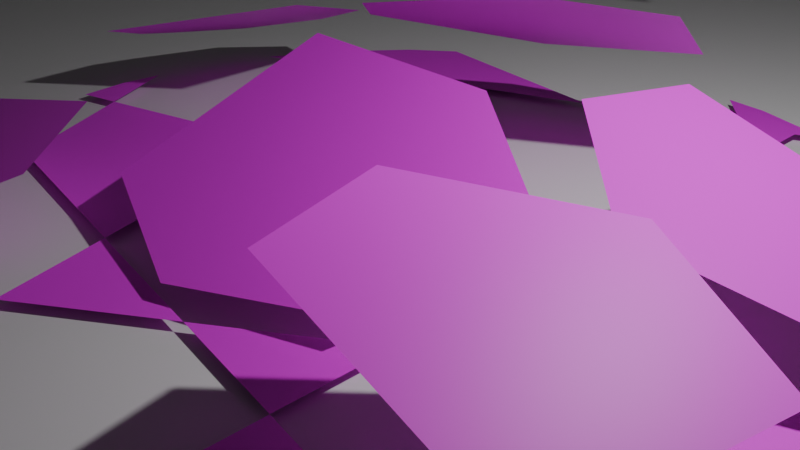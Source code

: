 # Source: GameImageScene.blend  (saved by Blender 4.5.88; exported with 4.5.12 LTS)
import bpy
from mathutils import Matrix  # noqa: F401  (used for matrix-valued properties, if any)

bpy.ops.wm.read_factory_settings(use_empty=True)
scene = bpy.context.scene
scene.name = 'Scene'

# ---- collections
col_collection = bpy.data.collections.new('Collection'); scene.collection.children.link(col_collection)

# ---- images (referenced by path relative to the original .blend; pixels are not part of the script)
import os
ASSET_DIR = os.environ.get("B2B_ASSET_DIR", "")  # directory of the original .blend (textures are referenced by path, not embedded)
HERE = os.path.dirname(os.path.abspath(__file__))  # packed textures are extracted next to this script under _unpacked/

def load_image(name, relpath, width, height, colorspace="sRGB"):
    """Load a texture the original file referenced (path relative to the .blend, or extracted next to this script)."""
    p = next((c for c in (os.path.join(HERE, relpath), os.path.join(ASSET_DIR, relpath)) if relpath and os.path.exists(c)), "")
    if p:
        img = bpy.data.images.load(p, check_existing=True)
        img.name = name
    else:  # same state as the original file: an image datablock whose file is absent (Cycles renders it pink)
        img = bpy.data.images.new(name, width, height)
        img.source = "FILE"
        img.filepath = "//" + (relpath or name)
    img.colorspace_settings.name = colorspace
    return img
img_test_png = load_image('test.png', 'test.png', 1024, 1024, 'sRGB')

# ---- materials (node trees are filled in below, after node groups)
mat_material = bpy.data.materials.new('Material')
mat_material.alpha_threshold = 0.0
mat_material.roughness = 0.5
mat_material.line_color = (0.0, 0.0, 0.0, 1.0)
mat_material_001 = bpy.data.materials.new('Material.001')
mat_material_001.alpha_threshold = 0.0
mat_material_001.roughness = 0.5
mat_material_001.line_color = (0.0, 0.0, 0.0, 1.0)
mat_x = bpy.data.materials.new('マテリアル')

# ---- material node trees
mat_material.use_nodes = True; mat_material.node_tree.nodes.clear()
_N = mat_material.node_tree.nodes; _L = mat_material.node_tree.links
n0 = _N.new('ShaderNodeOutputMaterial'); n0.name = 'Material Output'; n0.location = (300, 300)
n1 = _N.new('ShaderNodeBsdfPrincipled'); n1.name = 'Principled BSDF'; n1.location = (10, 300)
n1.inputs[0].default_value = (0.8, 0.8, 0.8, 0.2722)
n1.inputs[3].default_value = 1.45
_L.new(n1.outputs[0], n0.inputs[0])
n0.is_active_output = True
mat_material_001.use_nodes = True; mat_material_001.node_tree.nodes.clear()
_N = mat_material_001.node_tree.nodes; _L = mat_material_001.node_tree.links
n0 = _N.new('ShaderNodeOutputMaterial'); n0.name = 'Material Output'; n0.location = (300, 300)
n1 = _N.new('ShaderNodeBsdfPrincipled'); n1.name = 'Principled BSDF'; n1.location = (10, 300)
n1.inputs[3].default_value = 1.45
_L.new(n1.outputs[0], n0.inputs[0])
n0.is_active_output = True
mat_x.use_nodes = True; mat_x.node_tree.nodes.clear()
_N = mat_x.node_tree.nodes; _L = mat_x.node_tree.links
n0 = _N.new('ShaderNodeBsdfPrincipled'); n0.name = 'プリンシプルBSDF'; n0.location = (10, 300)
n1 = _N.new('ShaderNodeOutputMaterial'); n1.name = 'マテリアル出力'; n1.location = (300, 300)
n2 = _N.new('ShaderNodeTexImage'); n2.name = '画像テクスチャ'; n2.location = (-280, 280)
n2.image = img_test_png
_L.new(n0.outputs[0], n1.inputs[0])
_L.new(n2.outputs[0], n0.inputs[0])
n1.is_active_output = True

# ---- world
world_world = bpy.data.worlds.new('World'); scene.world = world_world
world_world.use_nodes = True; world_world.node_tree.nodes.clear()
_N = world_world.node_tree.nodes; _L = world_world.node_tree.links
n0 = _N.new('ShaderNodeOutputWorld'); n0.name = 'World Output'; n0.location = (300, 300)
n1 = _N.new('ShaderNodeBackground'); n1.name = 'Background'; n1.location = (10, 300)
n1.inputs[0].default_value = (0.05088, 0.05088, 0.05088, 1.0)
_L.new(n1.outputs[0], n0.inputs[0])
n0.is_active_output = True
world_world.color = (0.05088, 0.05088, 0.05088)
world_world.sun_shadow_jitter_overblur = 0.0

# ---- cameras
cam_camera = bpy.data.cameras.new('Camera')
cam_camera.clip_end = 100.0
cam_camera.ortho_scale = 7.314

# ---- lights
light_light = bpy.data.lights.new('Light', 'POINT')
light_light.energy = 1000.0
light_light.shadow_soft_size = 0.1

# ---- meshes
me_cube = bpy.data.meshes.new('Cube')
me_cube.from_pydata([(1.0, 1.0, 1.0), (1.0, 1.0, -1.0), (1.0, -1.0, 1.0), (1.0, -1.0, -1.0), (-1.0, 1.0, 1.0), (-1.0, 1.0, -1.0), (-1.0, -1.0, 1.0), (-1.0, -1.0, -1.0)], [], [(0, 4, 6, 2), (3, 2, 6, 7), (7, 6, 4, 5), (5, 1, 3, 7), (1, 0, 2, 3), (5, 4, 0, 1)])
_uv = me_cube.uv_layers.new(name='UVMap')
_uv.uv.foreach_set('vector', [0.625, 0.5, 0.875, 0.5, 0.875, 0.75, 0.625, 0.75, 0.375, 0.75, 0.625, 0.75, 0.625, 1.0, 0.375, 1.0, 0.375, 0.0, 0.625, 0.0, 0.625, 0.25, 0.375, 0.25, 0.125, 0.5, 0.375, 0.5, 0.375, 0.75, 0.125, 0.75, 0.375, 0.5, 0.625, 0.5, 0.625, 0.75, 0.375, 0.75, 0.375, 0.25, 0.625, 0.25, 0.625, 0.5, 0.375, 0.5])
me_cube.materials.append(mat_material)
me_cube.use_mirror_vertex_groups = False
me_cube.update()
me_x = bpy.data.meshes.new('平面')
me_x.from_pydata([(-1.0, -1.0, 0.0), (1.0, -1.0, 0.0), (-1.0, 1.0, 0.0), (1.0, 1.0, 0.0)], [], [(0, 1, 3, 2)])
_uv = me_x.uv_layers.new(name='UVマップ')
_uv.uv.foreach_set('vector', [0.0, 0.0, 1.0, 0.0, 1.0, 1.0, 0.0, 1.0])
me_x.update()
me_cube_001 = bpy.data.meshes.new('Cube.001')
me_cube_001.from_pydata([(1.0, 1.0, 1.0), (1.0, 1.0, -1.0), (1.0, -1.0, 1.0), (1.0, -1.0, -1.0), (-1.0, 1.0, 1.0), (-1.0, 1.0, -1.0), (-1.0, -1.0, 1.0), (-1.0, -1.0, -1.0)], [], [(0, 4, 6, 2), (3, 2, 6, 7), (7, 6, 4, 5), (5, 1, 3, 7), (1, 0, 2, 3), (5, 4, 0, 1)])
_uv = me_cube_001.uv_layers.new(name='UVMap')
_uv.uv.foreach_set('vector', [0.625, 0.5, 0.875, 0.5, 0.875, 0.75, 0.625, 0.75, 0.375, 0.75, 0.625, 0.75, 0.625, 1.0, 0.375, 1.0, 0.375, 0.0, 0.625, 0.0, 0.625, 0.25, 0.375, 0.25, 0.125, 0.5, 0.375, 0.5, 0.375, 0.75, 0.125, 0.75, 0.375, 0.5, 0.625, 0.5, 0.625, 0.75, 0.375, 0.75, 0.375, 0.25, 0.625, 0.25, 0.625, 0.5, 0.375, 0.5])
me_cube_001.materials.append(mat_material_001)
me_cube_001.use_mirror_vertex_groups = False
me_cube_001.update()
me_001 = bpy.data.meshes.new('平面.001')
me_001.from_pydata([(-1.0, -1.0, 0.0), (1.0, -1.0, 0.0), (-1.0, 1.0, 0.0), (1.0, 1.0, 0.0)], [], [(0, 1, 3, 2)])
_uv = me_001.uv_layers.new(name='UVマップ')
_uv.uv.foreach_set('vector', [0.0, 0.0, 1.0, 0.0, 1.0, 1.0, 0.0, 1.0])
me_001.update()
me_002 = bpy.data.meshes.new('平面.002')
me_002.from_pydata([(-1.0, -1.0, 0.0), (1.0, -1.0, 0.0), (-1.0, 1.0, 0.0), (1.0, 1.0, 0.0)], [], [(0, 1, 3, 2)])
_uv = me_002.uv_layers.new(name='UVマップ')
_uv.uv.foreach_set('vector', [0.0, 0.0, 1.0, 0.0, 1.0, 1.0, 0.0, 1.0])
me_002.update()
me_003 = bpy.data.meshes.new('円.003')
me_003.from_pydata([(-0.01455, -0.5139, 0.03361), (0.3036, -0.3898, 0.05672), (0.3749, -0.05938, 0.1548), (0.08881, 0.1358, 0.2282), (-0.3667, 0.113, 0.2427), (-0.3344, -0.3906, 0.0865), (-0.4835, 0.3647, 0.2091), (0.1774, 0.717, 0.1896), (-0.1807, 0.6267, 0.152), (-0.4158, 0.2793, 0.2653), (0.2868, 0.4364, 0.3489), (0.06118, 0.2815, 0.3721), (-0.5314, 0.3912, 0.0), (0.01244, 0.159, 0.0), (-0.4281, 0.04013, 0.0), (0.338, 0.01995, 0.0), (0.3333, 0.2455, 0.0), (0.01244, 0.159, 0.0), (0.4001, 0.6473, 0.0), (0.3247, 0.6577, 0.0), (0.6725, 0.3371, 0.0), (0.3333, 0.2455, 0.0), (0.8732, -0.04094, 0.1324), (0.3316, 0.09996, 0.2848), (0.5835, -0.1292, 0.2073), (0.735, 0.2986, 0.1836), (0.3965, 0.3159, 0.276), (0.3454, -0.3319, 0.0), (0.338, 0.01995, 0.0), (0.6593, -0.1172, 0.0), (0.838, -0.5357, 0.1444), (0.9087, -0.3529, 0.1376), (0.9344, -0.2143, 0.1417), (0.7777, -0.6328, 0.1555), (0.3851, -0.6163, 0.2861), (0.3569, -0.3773, 0.3168), (0.633, -0.1247, 0.2488), (0.3505, -0.5745, 0.0), (0.0629, -0.5252, 0.0), (0.3454, -0.3319, 0.0), (0.06783, -0.9925, 0.5025), (0.1457, -0.9691, 0.5099), (0.0158, -0.9997, 0.5042), (0.2081, -0.9391, 0.5248), (0.1777, -0.8272, 0.6178), (-0.03867, -0.9195, 0.5756), (0.05701, -0.8372, 0.6272), (-0.2073, -0.7101, 0.0), (0.0629, -0.5252, 0.0), (-0.279, -0.4667, 0.0), (-0.3827, -0.9239, 0.0), (-0.1951, -0.9808, 0.0), (-0.1256, -0.9876, 0.0), (-0.4597, -0.8827, 0.0), (-0.2073, -0.7101, 0.0), (-0.4653, -0.8174, 0.05569), (-0.5115, -0.8074, 0.05007), (-0.8865, -0.4345, 0.09974), (-0.285, -0.5948, 0.1627), (-0.429, -0.3895, 0.2019), (-0.9239, -0.3827, 0.0), (-0.8315, -0.5556, 0.0), (-0.7071, -0.7071, 0.0), (-0.5556, -0.8315, 0.0), (-0.9323, -0.3548, 0.0), (-0.5017, -0.8603, 0.0), (-0.7431, -0.3872, 0.0), (-0.7431, -0.3872, 0.0), (-0.4281, 0.04013, 0.0), (-0.8967, -0.08629, 0.0), (-0.279, -0.4667, 0.0), (-0.9776, 0.3493, 0.0725), (-0.9993, 0.156, 0.09655), (-0.9745, 0.3595, 0.07189), (-0.9919, 0.05971, 0.1146), (-0.6119, 0.4452, 0.1781), (-0.804, 0.481, 0.1087), (-0.4562, 0.1303, 0.2805), (-0.8733, -0.09616, 0.179), (-1.0, 0.0, 0.0), (-0.989, -0.1112, 0.0), (-0.9904, 0.09736, 0.0), (-0.8967, -0.08629, 0.0), (-1.08, -0.2179, 0.6661), (-1.095, -0.1718, 0.662), (-1.035, -0.3018, 0.6833), (-0.9397, -0.2967, 0.7391), (-1.053, -0.1464, 0.6884), (-0.7071, 0.7071, 0.0), (-0.8315, 0.5556, 0.0), (-0.6405, 0.7618, 0.0), (-0.8472, 0.5261, 0.0), (-0.5733, 0.5335, 0.0), (-0.7221, 0.4726, 0.0), (-0.5733, 0.5335, 0.0), (-0.5314, 0.3912, 0.0), (-0.7221, 0.4726, 0.0), (-0.9189, 0.3921, 0.0), (-0.8472, 0.5261, 0.0), (-0.7221, 0.4726, 0.0), (-0.6405, 0.7618, 0.0), (-0.6107, 0.7863, 0.0), (-0.5733, 0.5335, 0.0), (-0.1203, 0.7188, 0.0), (-0.1086, 1.022, 0.5265), (-0.2095, 0.9784, 0.553), (-0.3004, 0.9153, 0.5763), (-0.3777, 0.8351, 0.5955), (-0.3999, 0.8009, 0.6007), (-0.05431, 1.033, 0.5118), (-0.1279, 0.8467, 0.5272), (0.02951, 0.9795, 0.4874), (0.3247, 0.6577, 0.0), (0.3231, 0.7351, 0.0), (-0.1203, 0.7188, 0.0), (0.2164, 0.8566, 0.0), (0.1951, 0.9808, 0.0), (0.3187, 0.9433, 0.0), (0.09906, 0.9902, 0.0), (0.2164, 0.8566, 0.0), (0.3196, 0.8988, 0.0), (0.3231, 0.7351, 0.0), (0.2164, 0.8566, 0.0), (0.3196, 0.8988, 0.0), (0.3827, 0.9239, 0.0), (0.3187, 0.9433, 0.0), (0.3196, 0.8988, 0.0), (0.884, 0.9176, 0.6923), (0.7979, 0.9625, 0.6897), (0.7054, 0.9917, 0.6957), (0.942, 0.8728, 0.7007), (0.7457, 0.8693, 0.7431), (0.6991, 0.9031, 0.7374), (0.6785, 0.976, 0.7084), (0.8315, 0.5556, 0.0), (0.8015, 0.5921, 0.0), (0.9135, 0.4021, 0.0), (0.4001, 0.6473, 0.0), (0.6725, 0.3371, 0.0), (0.4001, 0.6473, 0.0), (0.3247, 0.6577, 0.0), (0.3231, 0.7351, 0.0), (0.9808, 0.1951, 0.0), (0.9239, 0.3827, 0.0), (0.9893, 0.1086, 0.0), (0.9135, 0.4021, 0.0), (0.9167, 0.05892, 0.0), (0.6725, 0.3371, 0.0), (0.9808, -0.1951, 0.0), (0.9648, -0.2477, 0.0), (0.9968, -0.03236, 0.0), (0.9167, 0.05892, 0.0), (0.6593, -0.1172, 0.0), (1.0, 0.0, 0.0), (0.9968, -0.03236, 0.0), (0.9893, 0.1086, 0.0), (0.9167, 0.05892, 0.0), (0.3827, -0.9239, 0.0), (0.5556, -0.8315, 0.0), (0.7071, -0.7071, 0.0), (0.3579, -0.9314, 0.0), (0.7586, -0.6444, 0.0), (0.3505, -0.5745, 0.0)], [], [(2, 3, 4, 5, 0, 1), (6, 9, 11, 10, 7, 8), (13, 12, 14), (16, 17, 15), (19, 21, 20, 18), (23, 24, 22, 25, 26), (28, 27, 29), (32, 36, 35, 34, 33, 30, 31), (38, 37, 39), (43, 44, 46, 45, 42, 40, 41), (49, 47, 48), (52, 54, 53, 50, 51), (55, 58, 59, 57, 56), (65, 66, 64, 60, 61, 62, 63), (68, 69, 67, 70), (74, 78, 77, 75, 76, 73, 71, 72), (80, 82, 81, 79), (85, 86, 87, 84, 83), (91, 93, 92, 90, 88, 89), (94, 96, 95), (97, 99, 98), (100, 102, 103, 101), (105, 106, 107, 108, 110, 111, 109, 104), (112, 113, 115, 114), (118, 119, 120, 117, 116), (121, 123, 122), (125, 126, 124), (129, 133, 132, 131, 130, 127, 128), (135, 137, 138, 136, 134), (140, 139, 141), (145, 147, 146, 144, 142, 143), (150, 151, 152, 149, 148), (155, 156, 154, 153), (161, 162, 160, 157, 158, 159)])
_uv = me_003.uv_layers.new(name='UVマップ')
_uv.uv.foreach_set('vector', [0.668, 0.5266, 0.4984, 0.5801, 0.284, 0.499, 0.3835, 0.253, 0.5573, 0.2405, 0.689, 0.3511, 0.1871, 0.7385, 0.2151, 0.6694, 0.4984, 0.5801, 0.6545, 0.6392, 0.6299, 0.8448, 0.4045, 0.8534, 0.4984, 0.5801, 0.2151, 0.6694, 0.284, 0.499, 0.6545, 0.6392, 0.4984, 0.5801, 0.668, 0.5266, 0.6299, 0.8448, 0.6545, 0.6392, 0.8196, 0.7016, 0.6682, 0.8433, 0.668, 0.5266, 0.8353, 0.4739, 0.9553, 0.5746, 0.8196, 0.7016, 0.6545, 0.6392, 0.668, 0.5266, 0.689, 0.3511, 0.8353, 0.4739, 0.9945, 0.4237, 0.8353, 0.4739, 0.689, 0.3511, 0.7035, 0.2301, 0.911, 0.2152, 0.943, 0.2632, 0.9807, 0.3542, 0.5573, 0.2405, 0.7035, 0.2301, 0.689, 0.3511, 0.7248, 0.05202, 0.7035, 0.2301, 0.5573, 0.2405, 0.4313, 0.1348, 0.4858, 9.992e-05, 0.5492, 9.992e-05, 0.6458, 0.01931, 0.3835, 0.253, 0.4313, 0.1348, 0.5573, 0.2405, 0.4858, 9.992e-05, 0.4313, 0.1348, 0.3137, 0.03609, 0.3542, 0.01931, 0.4508, 9.992e-05, 0.3137, 0.03609, 0.4313, 0.1348, 0.3835, 0.253, 0.1476, 0.2699, 0.2916, 0.04525, 0.2916, 0.04525, 0.1476, 0.2699, 0.05139, 0.2767, 0.05699, 0.2632, 0.1117, 0.1813, 0.1813, 0.1117, 0.2632, 0.05699, 0.284, 0.499, 0.056, 0.4127, 0.1476, 0.2699, 0.3835, 0.253, 9.998e-05, 0.4999, 0.056, 0.4127, 0.284, 0.499, 0.2151, 0.6694, 0.1158, 0.7007, 0.02136, 0.6508, 0.01931, 0.6458, 9.996e-05, 0.5492, 0.01105, 0.3957, 0.056, 0.4127, 9.998e-05, 0.4999, 0.0001, 0.4508, 0.05139, 0.2767, 0.1476, 0.2699, 0.056, 0.4127, 0.01105, 0.3957, 0.01931, 0.3542, 0.05056, 0.7213, 0.1158, 0.7007, 0.1871, 0.7385, 0.1423, 0.8493, 0.1117, 0.8187, 0.05699, 0.7368, 0.1871, 0.7385, 0.1158, 0.7007, 0.2151, 0.6694, 0.02136, 0.6508, 0.1158, 0.7007, 0.05056, 0.7213, 0.1423, 0.8493, 0.1871, 0.7385, 0.4045, 0.8534, 0.156, 0.863, 0.3542, 0.9807, 0.2632, 0.943, 0.1813, 0.8883, 0.156, 0.863, 0.4045, 0.8534, 0.566, 0.9389, 0.5008, 0.9999, 0.4508, 0.9999, 0.6299, 0.8448, 0.6253, 0.8834, 0.566, 0.9389, 0.4045, 0.8534, 0.5008, 0.9999, 0.566, 0.9389, 0.6155, 0.9651, 0.6129, 0.9872, 0.5492, 0.9999, 0.6253, 0.8834, 0.6155, 0.9651, 0.566, 0.9389, 0.6129, 0.9872, 0.6155, 0.9651, 0.6458, 0.9807, 0.6458, 0.9807, 0.6155, 0.9651, 0.6253, 0.8834, 0.6682, 0.8433, 0.8715, 0.8355, 0.8187, 0.8883, 0.7368, 0.943, 0.8715, 0.8355, 0.6682, 0.8433, 0.8196, 0.7016, 0.9369, 0.746, 0.8883, 0.8187, 0.6299, 0.8448, 0.6682, 0.8433, 0.6253, 0.8834, 0.9369, 0.746, 0.8196, 0.7016, 0.9553, 0.5746, 0.9892, 0.603, 0.9807, 0.6458, 0.943, 0.7368, 0.9999, 0.5329, 0.9553, 0.5746, 0.8353, 0.4739, 0.9945, 0.4237, 0.9999, 0.4508, 0.9892, 0.603, 0.9553, 0.5746, 0.9999, 0.5329, 0.9999, 0.5492, 0.911, 0.2152, 0.7035, 0.2301, 0.7248, 0.05202, 0.7368, 0.05699, 0.8187, 0.1117, 0.8883, 0.1813])
me_003.materials.append(mat_x)
me_003.update()

# ---- objects
ob_cube = bpy.data.objects.new('Cube', me_cube)
ob_light = bpy.data.objects.new('Light', light_light)
ob_camera = bpy.data.objects.new('Camera', cam_camera)
ob_x = bpy.data.objects.new('平面', me_x)
ob_cube_001 = bpy.data.objects.new('Cube.001', me_cube_001)
ob_001 = bpy.data.objects.new('平面.001', me_001)
ob_002 = bpy.data.objects.new('平面.002', me_002)
ob_003 = bpy.data.objects.new('円.003', me_003)

# ---- transforms, parenting, visibility, modifiers, constraints
ob_cube.location = (0.0, 0.0, -50.0)
ob_cube.scale = (2.742, 2.742, 2.742)
ob_cube.lock_rotations_4d = False
ob_cube.empty_display_type = 'ARROWS'
ob_cube.lineart.crease_threshold = 0.0
ob_light.location = (4.076, 1.005, 5.904)
ob_light.rotation_euler = (0.6503, 0.05522, 1.866)
ob_light.lock_rotations_4d = False
ob_light.empty_display_type = 'ARROWS'
ob_light.color = (0.0, 0.0, 0.0, 0.0)
ob_light.lineart.crease_threshold = 0.0
ob_camera.location = (7.359, -6.926, 4.958)
ob_camera.rotation_euler = (1.109, 0.0, 0.8149)
ob_camera.lock_rotations_4d = False
ob_camera.empty_display_type = 'ARROWS'
ob_camera.color = (0.0, 0.0, 0.0, 0.0)
ob_camera.display_type = 'WIRE'
ob_camera.lineart.crease_threshold = 0.0
ob_x.location = (0.0, 0.0, 50.0)
ob_x.scale = (192.0, 192.0, 192.0)
ob_cube_001.location = (0.0, 0.0, 50.0)
ob_cube_001.scale = (2.742, 2.742, 2.742)
ob_cube_001.lock_rotations_4d = False
ob_cube_001.empty_display_type = 'ARROWS'
ob_cube_001.lineart.crease_threshold = 0.0
ob_001.location = (0.0, 0.0, 0.0)
ob_001.scale = (100.0, 100.0, 100.0)
ob_002.location = (0.0, 0.0, -50.0)
ob_002.scale = (192.0, 192.0, 192.0)
ob_003.location = (0.0, 0.0, 0.1)
ob_003.scale = (5.315, 5.315, 5.315)

# ---- collection membership
col_collection.objects.link(ob_cube)
col_collection.objects.link(ob_light)
col_collection.objects.link(ob_camera)
col_collection.objects.link(ob_x)
col_collection.objects.link(ob_cube_001)
col_collection.objects.link(ob_001)
col_collection.objects.link(ob_002)
col_collection.objects.link(ob_003)

# ---- scene / render settings (as saved in the file)
scene.camera = ob_camera
scene.frame_start = 1; scene.frame_end = 250; scene.frame_set(1)
scene.render.engine = 'BLENDER_EEVEE_NEXT'
bpy.context.view_layer.update()
